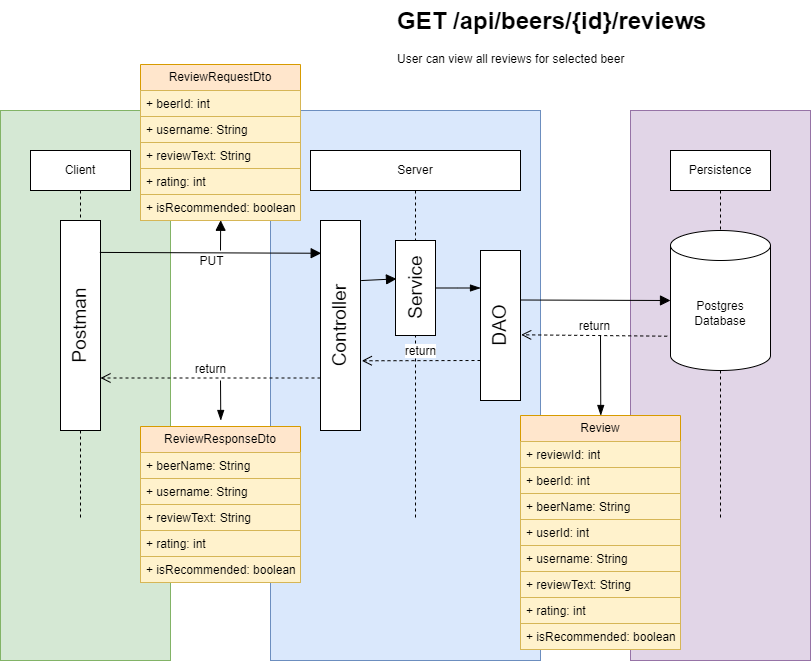

The diagram above was exported from draw.io. Its source (the exported page's mxGraphModel, read from the mxfile embedded in the PNG):
<mxGraphModel dx="1984" dy="637" grid="1" gridSize="10" guides="1" tooltips="1" connect="1" arrows="1" fold="1" page="1" pageScale="1" pageWidth="850" pageHeight="1100" math="0" shadow="0">
  <root>
    <mxCell id="0" />
    <mxCell id="1" parent="0" />
    <mxCell id="lFxge_j2AxtmTBK_opF0-119" value="" style="rounded=0;whiteSpace=wrap;html=1;fillColor=#e1d5e7;strokeColor=#9673a6;" parent="1" vertex="1">
      <mxGeometry x="610" y="350" width="180" height="550" as="geometry" />
    </mxCell>
    <mxCell id="lFxge_j2AxtmTBK_opF0-118" value="" style="rounded=0;whiteSpace=wrap;html=1;fillColor=#dae8fc;strokeColor=#6c8ebf;" parent="1" vertex="1">
      <mxGeometry x="250" y="350" width="270" height="550" as="geometry" />
    </mxCell>
    <mxCell id="lFxge_j2AxtmTBK_opF0-117" value="" style="rounded=0;whiteSpace=wrap;html=1;fillColor=#d5e8d4;strokeColor=#82b366;" parent="1" vertex="1">
      <mxGeometry x="-20" y="350" width="170" height="550" as="geometry" />
    </mxCell>
    <mxCell id="lFxge_j2AxtmTBK_opF0-1" value="Client" style="shape=umlLifeline;perimeter=lifelinePerimeter;whiteSpace=wrap;html=1;container=1;dropTarget=0;collapsible=0;recursiveResize=0;outlineConnect=0;portConstraint=eastwest;newEdgeStyle={&quot;edgeStyle&quot;:&quot;elbowEdgeStyle&quot;,&quot;elbow&quot;:&quot;vertical&quot;,&quot;curved&quot;:0,&quot;rounded&quot;:0};" parent="1" vertex="1">
      <mxGeometry x="10" y="390" width="100" height="370" as="geometry" />
    </mxCell>
    <mxCell id="lFxge_j2AxtmTBK_opF0-2" value="Server" style="shape=umlLifeline;perimeter=lifelinePerimeter;whiteSpace=wrap;html=1;container=1;dropTarget=0;collapsible=0;recursiveResize=0;outlineConnect=0;portConstraint=eastwest;newEdgeStyle={&quot;edgeStyle&quot;:&quot;elbowEdgeStyle&quot;,&quot;elbow&quot;:&quot;vertical&quot;,&quot;curved&quot;:0,&quot;rounded&quot;:0};" parent="1" vertex="1">
      <mxGeometry x="290" y="390" width="210" height="370" as="geometry" />
    </mxCell>
    <mxCell id="lFxge_j2AxtmTBK_opF0-3" value="Persistence" style="shape=umlLifeline;perimeter=lifelinePerimeter;whiteSpace=wrap;html=1;container=1;dropTarget=0;collapsible=0;recursiveResize=0;outlineConnect=0;portConstraint=eastwest;newEdgeStyle={&quot;curved&quot;:0,&quot;rounded&quot;:0};" parent="1" vertex="1">
      <mxGeometry x="650" y="390" width="100" height="370" as="geometry" />
    </mxCell>
    <mxCell id="lFxge_j2AxtmTBK_opF0-4" value="Postgres&lt;div&gt;Database&lt;/div&gt;" style="shape=cylinder3;whiteSpace=wrap;html=1;boundedLbl=1;backgroundOutline=1;size=15;" parent="1" vertex="1">
      <mxGeometry x="650" y="470" width="100" height="140" as="geometry" />
    </mxCell>
    <mxCell id="lFxge_j2AxtmTBK_opF0-5" value="Postman" style="rounded=0;whiteSpace=wrap;html=1;horizontal=0;fontSize=19;" parent="1" vertex="1">
      <mxGeometry x="40" y="460" width="40" height="210" as="geometry" />
    </mxCell>
    <mxCell id="lFxge_j2AxtmTBK_opF0-6" value="Controller" style="rounded=0;whiteSpace=wrap;html=1;horizontal=0;fontSize=19;" parent="1" vertex="1">
      <mxGeometry x="300" y="460" width="40" height="210" as="geometry" />
    </mxCell>
    <mxCell id="lFxge_j2AxtmTBK_opF0-7" value="PUT" style="html=1;verticalAlign=bottom;endArrow=block;curved=0;rounded=0;fontSize=12;startSize=8;endSize=8;exitX=0.983;exitY=0.152;exitDx=0;exitDy=0;exitPerimeter=0;entryX=0.017;entryY=0.156;entryDx=0;entryDy=0;entryPerimeter=0;" parent="1" source="lFxge_j2AxtmTBK_opF0-5" target="lFxge_j2AxtmTBK_opF0-6" edge="1">
      <mxGeometry x="0.0006" y="-18" width="80" relative="1" as="geometry">
        <mxPoint x="320" y="580" as="sourcePoint" />
        <mxPoint x="400" y="580" as="targetPoint" />
        <mxPoint as="offset" />
      </mxGeometry>
    </mxCell>
    <mxCell id="lFxge_j2AxtmTBK_opF0-8" value="" style="html=1;verticalAlign=bottom;endArrow=block;curved=0;rounded=0;fontSize=12;startSize=8;endSize=8;entryX=0.025;entryY=0.404;entryDx=0;entryDy=0;entryPerimeter=0;exitX=1.017;exitY=0.286;exitDx=0;exitDy=0;exitPerimeter=0;" parent="1" source="lFxge_j2AxtmTBK_opF0-6" target="lFxge_j2AxtmTBK_opF0-15" edge="1">
      <mxGeometry width="80" relative="1" as="geometry">
        <mxPoint x="290" y="580" as="sourcePoint" />
        <mxPoint x="467.5" y="520" as="targetPoint" />
      </mxGeometry>
    </mxCell>
    <mxCell id="lFxge_j2AxtmTBK_opF0-10" value="DAO" style="rounded=0;whiteSpace=wrap;html=1;horizontal=0;fontSize=19;" parent="1" vertex="1">
      <mxGeometry x="460" y="490" width="40" height="150" as="geometry" />
    </mxCell>
    <mxCell id="lFxge_j2AxtmTBK_opF0-11" value="" style="edgeStyle=elbowEdgeStyle;fontSize=12;html=1;endArrow=blockThin;endFill=1;rounded=0;startSize=8;endSize=8;curved=1;entryX=0;entryY=0.25;entryDx=0;entryDy=0;exitX=1;exitY=0.5;exitDx=0;exitDy=0;" parent="1" source="lFxge_j2AxtmTBK_opF0-15" target="lFxge_j2AxtmTBK_opF0-10" edge="1">
      <mxGeometry width="160" relative="1" as="geometry">
        <mxPoint x="480" y="700" as="sourcePoint" />
        <mxPoint x="587.5" y="660" as="targetPoint" />
      </mxGeometry>
    </mxCell>
    <mxCell id="lFxge_j2AxtmTBK_opF0-12" value="return" style="html=1;verticalAlign=bottom;endArrow=open;dashed=1;endSize=8;curved=0;rounded=0;fontSize=12;entryX=1.017;entryY=0.562;entryDx=0;entryDy=0;entryPerimeter=0;exitX=-0.033;exitY=0.755;exitDx=0;exitDy=0;exitPerimeter=0;" parent="1" source="lFxge_j2AxtmTBK_opF0-4" target="lFxge_j2AxtmTBK_opF0-10" edge="1">
      <mxGeometry relative="1" as="geometry">
        <mxPoint x="580" y="575" as="sourcePoint" />
        <mxPoint x="450.5" y="575" as="targetPoint" />
      </mxGeometry>
    </mxCell>
    <mxCell id="lFxge_j2AxtmTBK_opF0-13" value="return" style="html=1;verticalAlign=bottom;endArrow=open;dashed=1;endSize=8;curved=0;rounded=0;fontSize=12;entryX=1.033;entryY=0.668;entryDx=0;entryDy=0;entryPerimeter=0;" parent="1" target="lFxge_j2AxtmTBK_opF0-6" edge="1">
      <mxGeometry relative="1" as="geometry">
        <mxPoint x="460" y="600" as="sourcePoint" />
        <mxPoint x="420" y="600" as="targetPoint" />
      </mxGeometry>
    </mxCell>
    <mxCell id="lFxge_j2AxtmTBK_opF0-14" value="return" style="html=1;verticalAlign=bottom;endArrow=open;dashed=1;endSize=8;curved=0;rounded=0;fontSize=12;entryX=1;entryY=0.75;entryDx=0;entryDy=0;exitX=0;exitY=0.75;exitDx=0;exitDy=0;" parent="1" source="lFxge_j2AxtmTBK_opF0-6" target="lFxge_j2AxtmTBK_opF0-5" edge="1">
      <mxGeometry relative="1" as="geometry">
        <mxPoint x="300" y="620" as="sourcePoint" />
        <mxPoint x="200" y="620" as="targetPoint" />
      </mxGeometry>
    </mxCell>
    <mxCell id="lFxge_j2AxtmTBK_opF0-15" value="Service" style="rounded=0;whiteSpace=wrap;html=1;horizontal=0;fontSize=19;" parent="1" vertex="1">
      <mxGeometry x="375" y="480" width="40" height="95" as="geometry" />
    </mxCell>
    <mxCell id="lFxge_j2AxtmTBK_opF0-16" value="" style="html=1;verticalAlign=bottom;endArrow=block;curved=0;rounded=0;fontSize=12;startSize=8;endSize=8;entryX=0;entryY=0.5;entryDx=0;entryDy=0;entryPerimeter=0;" parent="1" target="lFxge_j2AxtmTBK_opF0-4" edge="1">
      <mxGeometry width="80" relative="1" as="geometry">
        <mxPoint x="500" y="539.5" as="sourcePoint" />
        <mxPoint x="580" y="539.5" as="targetPoint" />
      </mxGeometry>
    </mxCell>
    <mxCell id="lFxge_j2AxtmTBK_opF0-81" value="" style="html=1;verticalAlign=bottom;endArrow=block;curved=0;rounded=0;fontSize=12;startSize=8;endSize=8;entryX=0.501;entryY=0.991;entryDx=0;entryDy=0;entryPerimeter=0;" parent="1" edge="1">
      <mxGeometry width="80" relative="1" as="geometry">
        <mxPoint x="200" y="490" as="sourcePoint" />
        <mxPoint x="200.1600000000003" y="459.7660000000001" as="targetPoint" />
      </mxGeometry>
    </mxCell>
    <mxCell id="lFxge_j2AxtmTBK_opF0-82" value="&lt;h1 style=&quot;margin-top: 0px;&quot;&gt;GET /api/beers/{id}/reviews&lt;/h1&gt;&lt;p&gt;User can view all reviews for selected beer&lt;br&gt;&lt;/p&gt;" style="text;html=1;whiteSpace=wrap;overflow=hidden;rounded=0;" parent="1" vertex="1">
      <mxGeometry x="375" y="240" width="365" height="120" as="geometry" />
    </mxCell>
    <mxCell id="lFxge_j2AxtmTBK_opF0-83" value="Review" style="swimlane;fontStyle=0;childLayout=stackLayout;horizontal=1;startSize=26;fillColor=#ffe6cc;horizontalStack=0;resizeParent=1;resizeParentMax=0;resizeLast=0;collapsible=1;marginBottom=0;whiteSpace=wrap;html=1;strokeColor=#d79b00;" parent="1" vertex="1">
      <mxGeometry x="500" y="655" width="160" height="234" as="geometry" />
    </mxCell>
    <mxCell id="lFxge_j2AxtmTBK_opF0-115" value="+ reviewId: int" style="text;strokeColor=#d6b656;fillColor=#fff2cc;align=left;verticalAlign=top;spacingLeft=4;spacingRight=4;overflow=hidden;rotatable=0;points=[[0,0.5],[1,0.5]];portConstraint=eastwest;whiteSpace=wrap;html=1;" parent="lFxge_j2AxtmTBK_opF0-83" vertex="1">
      <mxGeometry y="26" width="160" height="26" as="geometry" />
    </mxCell>
    <mxCell id="lFxge_j2AxtmTBK_opF0-84" value="+ beerId: int" style="text;strokeColor=#d6b656;fillColor=#fff2cc;align=left;verticalAlign=top;spacingLeft=4;spacingRight=4;overflow=hidden;rotatable=0;points=[[0,0.5],[1,0.5]];portConstraint=eastwest;whiteSpace=wrap;html=1;" parent="lFxge_j2AxtmTBK_opF0-83" vertex="1">
      <mxGeometry y="52" width="160" height="26" as="geometry" />
    </mxCell>
    <mxCell id="lFxge_j2AxtmTBK_opF0-85" value="+ beerName: String" style="text;strokeColor=#d6b656;fillColor=#fff2cc;align=left;verticalAlign=top;spacingLeft=4;spacingRight=4;overflow=hidden;rotatable=0;points=[[0,0.5],[1,0.5]];portConstraint=eastwest;whiteSpace=wrap;html=1;" parent="lFxge_j2AxtmTBK_opF0-83" vertex="1">
      <mxGeometry y="78" width="160" height="26" as="geometry" />
    </mxCell>
    <mxCell id="lFxge_j2AxtmTBK_opF0-114" value="+ userId: int" style="text;strokeColor=#d6b656;fillColor=#fff2cc;align=left;verticalAlign=top;spacingLeft=4;spacingRight=4;overflow=hidden;rotatable=0;points=[[0,0.5],[1,0.5]];portConstraint=eastwest;whiteSpace=wrap;html=1;" parent="lFxge_j2AxtmTBK_opF0-83" vertex="1">
      <mxGeometry y="104" width="160" height="26" as="geometry" />
    </mxCell>
    <mxCell id="lFxge_j2AxtmTBK_opF0-86" value="+ username: String" style="text;strokeColor=#d6b656;fillColor=#fff2cc;align=left;verticalAlign=top;spacingLeft=4;spacingRight=4;overflow=hidden;rotatable=0;points=[[0,0.5],[1,0.5]];portConstraint=eastwest;whiteSpace=wrap;html=1;" parent="lFxge_j2AxtmTBK_opF0-83" vertex="1">
      <mxGeometry y="130" width="160" height="26" as="geometry" />
    </mxCell>
    <mxCell id="lFxge_j2AxtmTBK_opF0-87" value="+ reviewText: String" style="text;strokeColor=#d6b656;fillColor=#fff2cc;align=left;verticalAlign=top;spacingLeft=4;spacingRight=4;overflow=hidden;rotatable=0;points=[[0,0.5],[1,0.5]];portConstraint=eastwest;whiteSpace=wrap;html=1;" parent="lFxge_j2AxtmTBK_opF0-83" vertex="1">
      <mxGeometry y="156" width="160" height="26" as="geometry" />
    </mxCell>
    <mxCell id="lFxge_j2AxtmTBK_opF0-88" value="+ rating: int" style="text;strokeColor=#d6b656;fillColor=#fff2cc;align=left;verticalAlign=top;spacingLeft=4;spacingRight=4;overflow=hidden;rotatable=0;points=[[0,0.5],[1,0.5]];portConstraint=eastwest;whiteSpace=wrap;html=1;" parent="lFxge_j2AxtmTBK_opF0-83" vertex="1">
      <mxGeometry y="182" width="160" height="26" as="geometry" />
    </mxCell>
    <mxCell id="lFxge_j2AxtmTBK_opF0-89" value="+ isRecommended: boolean" style="text;strokeColor=#d6b656;fillColor=#fff2cc;align=left;verticalAlign=top;spacingLeft=4;spacingRight=4;overflow=hidden;rotatable=0;points=[[0,0.5],[1,0.5]];portConstraint=eastwest;whiteSpace=wrap;html=1;" parent="lFxge_j2AxtmTBK_opF0-83" vertex="1">
      <mxGeometry y="208" width="160" height="26" as="geometry" />
    </mxCell>
    <mxCell id="lFxge_j2AxtmTBK_opF0-97" value="" style="edgeStyle=elbowEdgeStyle;fontSize=12;html=1;endArrow=blockThin;endFill=1;rounded=0;startSize=8;endSize=8;curved=1;entryX=0.5;entryY=0;entryDx=0;entryDy=0;" parent="1" target="lFxge_j2AxtmTBK_opF0-83" edge="1">
      <mxGeometry width="160" relative="1" as="geometry">
        <mxPoint x="580" y="575" as="sourcePoint" />
        <mxPoint x="460" y="675" as="targetPoint" />
      </mxGeometry>
    </mxCell>
    <mxCell id="lFxge_j2AxtmTBK_opF0-112" value="" style="edgeStyle=elbowEdgeStyle;fontSize=12;html=1;endArrow=blockThin;endFill=1;rounded=0;startSize=8;endSize=8;curved=1;entryX=0.5;entryY=0;entryDx=0;entryDy=0;" parent="1" edge="1">
      <mxGeometry width="160" relative="1" as="geometry">
        <mxPoint x="200" y="620" as="sourcePoint" />
        <mxPoint x="200" y="660" as="targetPoint" />
      </mxGeometry>
    </mxCell>
    <mxCell id="vIsBGS1wakRNxicqme4a-20" value="ReviewRequestDto" style="swimlane;fontStyle=0;childLayout=stackLayout;horizontal=1;startSize=26;fillColor=#ffe6cc;horizontalStack=0;resizeParent=1;resizeParentMax=0;resizeLast=0;collapsible=1;marginBottom=0;whiteSpace=wrap;html=1;strokeColor=#d79b00;" vertex="1" parent="1">
      <mxGeometry x="120" y="304" width="160" height="156" as="geometry" />
    </mxCell>
    <mxCell id="vIsBGS1wakRNxicqme4a-22" value="+ beerId: int" style="text;strokeColor=#d6b656;fillColor=#fff2cc;align=left;verticalAlign=top;spacingLeft=4;spacingRight=4;overflow=hidden;rotatable=0;points=[[0,0.5],[1,0.5]];portConstraint=eastwest;whiteSpace=wrap;html=1;" vertex="1" parent="vIsBGS1wakRNxicqme4a-20">
      <mxGeometry y="26" width="160" height="26" as="geometry" />
    </mxCell>
    <mxCell id="vIsBGS1wakRNxicqme4a-25" value="+ username: String" style="text;strokeColor=#d6b656;fillColor=#fff2cc;align=left;verticalAlign=top;spacingLeft=4;spacingRight=4;overflow=hidden;rotatable=0;points=[[0,0.5],[1,0.5]];portConstraint=eastwest;whiteSpace=wrap;html=1;" vertex="1" parent="vIsBGS1wakRNxicqme4a-20">
      <mxGeometry y="52" width="160" height="26" as="geometry" />
    </mxCell>
    <mxCell id="vIsBGS1wakRNxicqme4a-26" value="+ reviewText: String" style="text;strokeColor=#d6b656;fillColor=#fff2cc;align=left;verticalAlign=top;spacingLeft=4;spacingRight=4;overflow=hidden;rotatable=0;points=[[0,0.5],[1,0.5]];portConstraint=eastwest;whiteSpace=wrap;html=1;" vertex="1" parent="vIsBGS1wakRNxicqme4a-20">
      <mxGeometry y="78" width="160" height="26" as="geometry" />
    </mxCell>
    <mxCell id="vIsBGS1wakRNxicqme4a-27" value="+ rating: int" style="text;strokeColor=#d6b656;fillColor=#fff2cc;align=left;verticalAlign=top;spacingLeft=4;spacingRight=4;overflow=hidden;rotatable=0;points=[[0,0.5],[1,0.5]];portConstraint=eastwest;whiteSpace=wrap;html=1;" vertex="1" parent="vIsBGS1wakRNxicqme4a-20">
      <mxGeometry y="104" width="160" height="26" as="geometry" />
    </mxCell>
    <mxCell id="vIsBGS1wakRNxicqme4a-28" value="+ isRecommended: boolean" style="text;strokeColor=#d6b656;fillColor=#fff2cc;align=left;verticalAlign=top;spacingLeft=4;spacingRight=4;overflow=hidden;rotatable=0;points=[[0,0.5],[1,0.5]];portConstraint=eastwest;whiteSpace=wrap;html=1;" vertex="1" parent="vIsBGS1wakRNxicqme4a-20">
      <mxGeometry y="130" width="160" height="26" as="geometry" />
    </mxCell>
    <mxCell id="vIsBGS1wakRNxicqme4a-29" value="ReviewResponseDto" style="swimlane;fontStyle=0;childLayout=stackLayout;horizontal=1;startSize=26;fillColor=#ffe6cc;horizontalStack=0;resizeParent=1;resizeParentMax=0;resizeLast=0;collapsible=1;marginBottom=0;whiteSpace=wrap;html=1;strokeColor=#d79b00;" vertex="1" parent="1">
      <mxGeometry x="120" y="666" width="160" height="156" as="geometry" />
    </mxCell>
    <mxCell id="vIsBGS1wakRNxicqme4a-32" value="+ beerName: String" style="text;strokeColor=#d6b656;fillColor=#fff2cc;align=left;verticalAlign=top;spacingLeft=4;spacingRight=4;overflow=hidden;rotatable=0;points=[[0,0.5],[1,0.5]];portConstraint=eastwest;whiteSpace=wrap;html=1;" vertex="1" parent="vIsBGS1wakRNxicqme4a-29">
      <mxGeometry y="26" width="160" height="26" as="geometry" />
    </mxCell>
    <mxCell id="vIsBGS1wakRNxicqme4a-34" value="+ username: String" style="text;strokeColor=#d6b656;fillColor=#fff2cc;align=left;verticalAlign=top;spacingLeft=4;spacingRight=4;overflow=hidden;rotatable=0;points=[[0,0.5],[1,0.5]];portConstraint=eastwest;whiteSpace=wrap;html=1;" vertex="1" parent="vIsBGS1wakRNxicqme4a-29">
      <mxGeometry y="52" width="160" height="26" as="geometry" />
    </mxCell>
    <mxCell id="vIsBGS1wakRNxicqme4a-35" value="+ reviewText: String" style="text;strokeColor=#d6b656;fillColor=#fff2cc;align=left;verticalAlign=top;spacingLeft=4;spacingRight=4;overflow=hidden;rotatable=0;points=[[0,0.5],[1,0.5]];portConstraint=eastwest;whiteSpace=wrap;html=1;" vertex="1" parent="vIsBGS1wakRNxicqme4a-29">
      <mxGeometry y="78" width="160" height="26" as="geometry" />
    </mxCell>
    <mxCell id="vIsBGS1wakRNxicqme4a-36" value="+ rating: int" style="text;strokeColor=#d6b656;fillColor=#fff2cc;align=left;verticalAlign=top;spacingLeft=4;spacingRight=4;overflow=hidden;rotatable=0;points=[[0,0.5],[1,0.5]];portConstraint=eastwest;whiteSpace=wrap;html=1;" vertex="1" parent="vIsBGS1wakRNxicqme4a-29">
      <mxGeometry y="104" width="160" height="26" as="geometry" />
    </mxCell>
    <mxCell id="vIsBGS1wakRNxicqme4a-37" value="+ isRecommended: boolean" style="text;strokeColor=#d6b656;fillColor=#fff2cc;align=left;verticalAlign=top;spacingLeft=4;spacingRight=4;overflow=hidden;rotatable=0;points=[[0,0.5],[1,0.5]];portConstraint=eastwest;whiteSpace=wrap;html=1;" vertex="1" parent="vIsBGS1wakRNxicqme4a-29">
      <mxGeometry y="130" width="160" height="26" as="geometry" />
    </mxCell>
  </root>
</mxGraphModel>